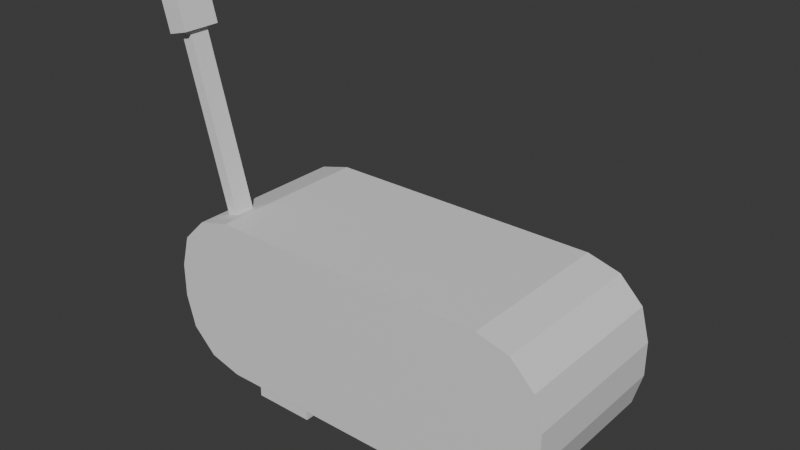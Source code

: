 # Source: radio.blend  (saved by Blender 4.2.66; exported with 4.5.12 LTS)
import bpy
from mathutils import Matrix  # noqa: F401  (used for matrix-valued properties, if any)

bpy.ops.wm.read_factory_settings(use_empty=True)
scene = bpy.context.scene
scene.name = 'Scene'

# ---- collections
col_collection = bpy.data.collections.new('Collection'); scene.collection.children.link(col_collection)

# ---- materials (node trees are filled in below, after node groups)
mat_material = bpy.data.materials.new('Material')
mat_material.alpha_threshold = 0.0
mat_material.roughness = 0.5
mat_material.line_color = (0.0, 0.0, 0.0, 1.0)

# ---- material node trees
mat_material.use_nodes = True; mat_material.node_tree.nodes.clear()
_N = mat_material.node_tree.nodes; _L = mat_material.node_tree.links
n0 = _N.new('ShaderNodeOutputMaterial'); n0.name = 'Material Output'; n0.location = (300, 300)
n1 = _N.new('ShaderNodeBsdfPrincipled'); n1.name = 'Principled BSDF'; n1.location = (10, 300)
n1.inputs[3].default_value = 1.45
_L.new(n1.outputs[0], n0.inputs[0])
n0.is_active_output = True

# ---- world
world_world = bpy.data.worlds.new('World'); scene.world = world_world
world_world.use_nodes = True; world_world.node_tree.nodes.clear()
_N = world_world.node_tree.nodes; _L = world_world.node_tree.links
n0 = _N.new('ShaderNodeOutputWorld'); n0.name = 'World Output'; n0.location = (300, 300)
n1 = _N.new('ShaderNodeBackground'); n1.name = 'Background'; n1.location = (10, 300)
n1.inputs[0].default_value = (0.05088, 0.05088, 0.05088, 1.0)
_L.new(n1.outputs[0], n0.inputs[0])
n0.is_active_output = True
world_world.color = (0.05088, 0.05088, 0.05088)
world_world.sun_shadow_jitter_overblur = 0.0

# ---- meshes
me_cube = bpy.data.meshes.new('Cube')
me_cube.from_pydata([(1.654, 1.0, 1.454), (2.075, 1.0, 1.034), (1.885, 1.0, 1.392), (2.013, 1.0, 1.265), (2.075, 1.0, 0.7327), (1.521, 0.8105, -0.1169), (2.013, 1.0, 0.5018), (1.885, 1.0, 0.3741), (2.504, -1.0, 1.09), (1.711, -1.0, 1.883), (2.397, -1.0, 1.487), (2.107, -1.0, 1.777), (1.521, -0.8105, -0.1169), (2.504, -1.0, 0.6762), (2.107, -1.0, -0.0106), (2.397, -1.0, 0.2797), (-2.075, 1.0, 1.034), (-1.654, 1.0, 1.454), (-2.013, 1.0, 1.265), (-1.885, 1.0, 1.392), (-1.521, 0.8105, -0.1169), (-2.075, 1.0, 0.7327), (-1.885, 1.0, 0.3741), (-2.013, 1.0, 0.5018), (-1.711, -1.0, 1.883), (-2.504, -1.0, 1.09), (-2.107, -1.0, 1.777), (-2.397, -1.0, 1.487), (-2.504, -1.0, 0.6762), (-1.521, -0.8105, -0.1169), (-2.397, -1.0, 0.2797), (-2.107, -1.0, -0.0106), (-1.654, 1.0, 0.3122), (-1.711, -1.0, -0.1169), (1.711, -1.0, -0.1169), (1.654, 1.0, 0.3122), (-1.521, 0.0, -0.1169), (1.521, 0.0, -0.1169), (0.0, 0.8105, -0.1169), (0.0, -0.8105, -0.1169), (0.0, 0.0, -0.1169), (-1.521, -0.4052, -0.1169), (1.521, 0.4052, -0.1169), (-0.7605, 0.8105, -0.1169), (-0.7605, -0.8105, -0.1169), (-1.521, 0.4052, -0.1169), (1.521, -0.4052, -0.1169), (0.7605, 0.8105, -0.1169), (0.7605, -0.8105, -0.1169), (0.0, -0.4052, -0.1169), (0.0, 0.4052, -0.1169), (-0.7605, 0.0, -0.1169), (0.7605, 0.0, -0.1169), (0.7605, 0.4052, -0.1169), (-0.7605, 0.4052, -0.1169), (-0.7605, -0.4052, -0.1169), (0.7605, -0.4052, -0.1169), (-1.521, -0.4052, -0.4349), (-1.521, -0.8105, -0.4349), (1.521, 0.4052, -0.4349), (1.521, 0.8105, -0.4349), (-0.7605, 0.8105, -0.4349), (-1.521, 0.8105, -0.4349), (-0.7605, -0.8105, -0.4349), (-1.521, 0.4052, -0.4349), (1.521, -0.8105, -0.4349), (1.521, -0.4052, -0.4349), (0.7605, 0.8105, -0.4349), (0.7605, -0.8105, -0.4349), (0.7605, 0.4052, -0.4349), (-0.7605, 0.4052, -0.4349), (-0.7605, -0.4052, -0.4349), (0.7605, -0.4052, -0.4349), (-2.107, 1.0, -0.0106), (-1.711, 1.0, -0.1169), (-2.397, 1.0, 0.2797), (-2.504, 1.0, 0.6762), (2.107, 1.0, 1.777), (1.711, 1.0, 1.883), (2.397, 1.0, 1.487), (2.504, 1.0, 1.09), (-1.711, 1.0, 1.883), (-2.107, 1.0, 1.777), (-2.397, 1.0, 1.487), (-2.504, 1.0, 1.09), (1.711, 1.0, -0.1169), (2.107, 1.0, -0.0106), (2.397, 1.0, 0.2797), (2.504, 1.0, 0.6762), (-1.885, 0.9218, 0.3741), (-1.654, 0.9218, 0.3122), (-2.013, 0.9218, 0.5018), (-2.075, 0.9218, 0.7327), (1.885, 0.9218, 1.392), (1.654, 0.9218, 1.454), (2.013, 0.9218, 1.265), (2.075, 0.9218, 1.034), (-1.654, 0.9218, 1.454), (-1.885, 0.9218, 1.392), (-2.013, 0.9218, 1.265), (-2.075, 0.9218, 1.034), (1.654, 0.9218, 0.3122), (1.885, 0.9218, 0.3741), (2.013, 0.9218, 0.5018), (2.075, 0.9218, 0.7327), (-1.711, -0.7144, -0.1169), (-2.107, -0.7144, -0.0106), (-2.397, -0.7144, 0.2797), (-2.504, -0.7144, 0.6762), (1.711, -0.7144, 1.883), (2.107, -0.7144, 1.777), (2.397, -0.7144, 1.487), (2.504, -0.7144, 1.09), (-1.711, -0.7144, 1.883), (-2.107, -0.7144, 1.777), (-2.397, -0.7144, 1.487), (-2.504, -0.7144, 1.09), (1.711, -0.7144, -0.1169), (2.107, -0.7144, -0.0106), (2.397, -0.7144, 0.2797), (2.504, -0.7144, 0.6762), (-2.107, -0.472, -0.0106), (-2.397, -0.472, 0.2797), (-2.504, -0.472, 0.6762), (2.107, -0.472, 1.777), (2.397, -0.472, 1.487), (2.504, -0.472, 1.09), (-1.711, -0.472, 1.883), (1.711, -0.472, -0.1169), (-1.711, -0.472, -0.1169), (1.711, -0.472, 1.883), (-2.107, -0.472, 1.777), (-2.397, -0.472, 1.487), (-2.504, -0.472, 1.09), (2.107, -0.472, -0.0106), (2.397, -0.472, 0.2797), (2.504, -0.472, 0.6762), (-1.961, -1.0, 1.816), (-1.828, -1.0, 1.852), (-1.828, 1.0, 1.852), (-1.961, 1.0, 1.816), (-1.723, 1.0, 1.436), (-1.8, 1.0, 1.415), (-1.723, 0.9218, 1.436), (-1.8, 0.9218, 1.415), (-1.828, -0.7144, 1.852), (-1.961, -0.7144, 1.816), (-1.828, -0.472, 1.852), (-1.961, -0.472, 1.816), (-2.405, -0.7144, 4.004), (-2.537, -0.7144, 3.968), (-2.405, -0.472, 4.004), (-2.537, -0.472, 3.968), (-2.316, -0.8215, 3.905), (-2.565, -0.8215, 3.839), (-2.316, -0.3649, 3.905), (-2.565, -0.3649, 3.839), (-2.447, -0.8215, 4.392), (-2.696, -0.8215, 4.325), (-2.447, -0.3649, 4.392), (-2.696, -0.3649, 4.325)], [], [(43, 54, 70, 61), (123, 133, 84, 76), (34, 14, 15, 13, 8, 10, 11, 9, 24, 138, 137, 26, 27, 25, 28, 30, 31, 33), (109, 113, 24, 9), (120, 112, 8, 13), (105, 33, 31, 106), (106, 31, 30, 107), (107, 30, 28, 108), (109, 9, 11, 110), (110, 11, 10, 111), (111, 10, 8, 112), (148, 140, 82, 131), (131, 82, 83, 132), (132, 83, 84, 133), (128, 85, 86, 134), (134, 86, 87, 135), (135, 87, 88, 136), (23, 21, 92, 91), (20, 45, 36, 41, 29, 33, 105, 129, 74), (12, 46, 37, 42, 5, 85, 128, 117, 34), (5, 47, 38, 43, 20, 74, 85), (29, 44, 39, 48, 12, 34, 33), (55, 49, 39, 44), (54, 50, 40, 51), (53, 42, 37, 52), (50, 53, 52, 40), (38, 47, 53, 50), (44, 29, 58, 63), (45, 54, 51, 36), (48, 56, 72, 68), (43, 38, 50, 54), (20, 43, 61, 62), (36, 51, 55, 41), (51, 40, 49, 55), (49, 56, 48, 39), (40, 52, 56, 49), (52, 37, 46, 56), (72, 66, 65, 68), (67, 60, 59, 69), (62, 61, 70, 64), (57, 71, 63, 58), (54, 45, 64, 70), (45, 20, 62, 64), (56, 46, 66, 72), (46, 12, 65, 66), (55, 44, 63, 71), (53, 47, 67, 69), (47, 5, 60, 67), (29, 41, 57, 58), (12, 48, 68, 65), (41, 55, 71, 57), (5, 42, 59, 60), (42, 53, 69, 59), (22, 32, 74, 73), (23, 22, 73, 75), (21, 23, 75, 76), (2, 0, 78, 77), (3, 2, 77, 79), (1, 3, 79, 80), (142, 19, 82, 140), (19, 18, 83, 82), (18, 16, 84, 83), (35, 7, 86, 85), (7, 6, 87, 86), (6, 4, 88, 87), (32, 35, 85, 74), (16, 21, 76, 84), (0, 17, 81, 78), (4, 1, 80, 88), (90, 89, 91, 92, 100, 99, 98, 144, 143, 97, 94, 93, 95, 96, 104, 103, 102, 101), (6, 7, 102, 103), (0, 2, 93, 94), (4, 6, 103, 104), (2, 3, 95, 93), (35, 32, 90, 101), (3, 1, 96, 95), (21, 16, 100, 92), (141, 17, 97, 143), (17, 0, 94, 97), (18, 19, 98, 99), (32, 22, 89, 90), (1, 4, 104, 96), (16, 18, 99, 100), (22, 23, 91, 89), (7, 35, 101, 102), (15, 119, 120, 13), (14, 118, 119, 15), (34, 117, 118, 14), (27, 115, 116, 25), (26, 114, 115, 27), (137, 146, 114, 26), (125, 111, 112, 126), (124, 110, 111, 125), (130, 109, 110, 124), (122, 107, 108, 123), (121, 106, 107, 122), (129, 105, 106, 121), (136, 126, 112, 120), (130, 127, 113, 109), (28, 25, 116, 108), (78, 81, 127, 130), (88, 80, 126, 136), (74, 129, 121, 73), (73, 121, 122, 75), (75, 122, 123, 76), (78, 130, 124, 77), (77, 124, 125, 79), (79, 125, 126, 80), (119, 135, 136, 120), (118, 134, 135, 119), (117, 128, 134, 118), (115, 132, 133, 116), (114, 131, 132, 115), (146, 148, 131, 114), (108, 116, 133, 123), (113, 127, 147, 145), (145, 147, 151, 149), (24, 113, 145, 138), (138, 145, 146, 137), (19, 142, 144, 98), (142, 141, 143, 144), (17, 141, 139, 81), (141, 142, 140, 139), (127, 81, 139, 147), (147, 139, 140, 148), (152, 150, 154, 156), (148, 146, 150, 152), (147, 148, 152, 151), (146, 145, 149, 150), (153, 155, 159, 157), (151, 152, 156, 155), (149, 151, 155, 153), (150, 149, 153, 154), (157, 159, 160, 158), (154, 153, 157, 158), (156, 154, 158, 160), (155, 156, 160, 159)])
_uv = me_cube.uv_layers.new(name='UVMap')
_uv.uv.foreach_set('vector', [0.212, 0.5237, 0.212, 0.5743, 0.212, 0.5743, 0.212, 0.5237, 0.4741, 0.066, 0.5259, 0.066, 0.5259, 0.25, 0.4741, 0.25, 0.375, 0.7896, 0.3883, 0.7698, 0.4246, 0.7553, 0.4741, 0.75, 0.5259, 0.75, 0.5754, 0.7553, 0.6117, 0.7698, 0.625, 0.7896, 0.625, 0.9604, 0.6211, 0.9663, 0.6166, 0.9729, 0.6117, 0.9802, 0.5754, 0.9947, 0.5259, 1.0, 0.4741, 1.0, 0.4246, 0.9947, 0.3883, 0.9802, 0.375, 0.9604, 0.6646, 0.7143, 0.8354, 0.7143, 0.8354, 0.75, 0.6646, 0.75, 0.4741, 0.7143, 0.5259, 0.7143, 0.5259, 0.75, 0.4741, 0.75, 0.1646, 0.7143, 0.1646, 0.75, 0.1448, 0.75, 0.1448, 0.7143, 0.1448, 0.7143, 0.1448, 0.75, 0.125, 0.75, 0.125, 0.7143, 0.375, 0.0357, 0.375, 0.0, 0.4741, 0.0, 0.4741, 0.0357, 0.6646, 0.7143, 0.6646, 0.75, 0.6448, 0.75, 0.6448, 0.7143, 0.6448, 0.7143, 0.6448, 0.75, 0.5754, 0.75, 0.5754, 0.7143, 0.5754, 0.7143, 0.5754, 0.75, 0.5259, 0.75, 0.5259, 0.7143, 0.8604, 0.684, 0.8604, 0.5, 0.875, 0.5, 0.875, 0.684, 0.625, 0.066, 0.625, 0.25, 0.5754, 0.25, 0.5754, 0.066, 0.5754, 0.066, 0.5754, 0.25, 0.5259, 0.25, 0.5259, 0.066, 0.3354, 0.684, 0.3354, 0.5, 0.3552, 0.5, 0.3552, 0.684, 0.3552, 0.684, 0.3552, 0.5, 0.4246, 0.5, 0.4246, 0.684, 0.4246, 0.684, 0.4246, 0.5, 0.4741, 0.5, 0.4741, 0.684, 0.4523, 0.2745, 0.4812, 0.2714, 0.4812, 0.2714, 0.4523, 0.2745, 0.1741, 0.5237, 0.1741, 0.5743, 0.1741, 0.625, 0.1741, 0.6757, 0.1741, 0.7263, 0.1646, 0.75, 0.1646, 0.7143, 0.1646, 0.684, 0.1646, 0.5, 0.3259, 0.7263, 0.3259, 0.6757, 0.3259, 0.625, 0.3259, 0.5743, 0.3259, 0.5237, 0.3354, 0.5, 0.3354, 0.684, 0.3354, 0.7143, 0.3354, 0.75, 0.3259, 0.5237, 0.288, 0.5237, 0.25, 0.5237, 0.212, 0.5237, 0.1741, 0.5237, 0.1646, 0.5, 0.3354, 0.5, 0.1741, 0.7263, 0.212, 0.7263, 0.25, 0.7263, 0.288, 0.7263, 0.3259, 0.7263, 0.3354, 0.75, 0.1646, 0.75, 0.212, 0.6757, 0.25, 0.6757, 0.25, 0.7263, 0.212, 0.7263, 0.212, 0.5743, 0.25, 0.5743, 0.25, 0.625, 0.212, 0.625, 0.288, 0.5743, 0.3259, 0.5743, 0.3259, 0.625, 0.288, 0.625, 0.25, 0.5743, 0.288, 0.5743, 0.288, 0.625, 0.25, 0.625, 0.25, 0.5237, 0.288, 0.5237, 0.288, 0.5743, 0.25, 0.5743, 0.212, 0.7263, 0.1741, 0.7263, 0.1741, 0.7263, 0.212, 0.7263, 0.1741, 0.5743, 0.212, 0.5743, 0.212, 0.625, 0.1741, 0.625, 0.288, 0.7263, 0.288, 0.6757, 0.288, 0.6757, 0.288, 0.7263, 0.212, 0.5237, 0.25, 0.5237, 0.25, 0.5743, 0.212, 0.5743, 0.1741, 0.5237, 0.212, 0.5237, 0.212, 0.5237, 0.1741, 0.5237, 0.1741, 0.625, 0.212, 0.625, 0.212, 0.6757, 0.1741, 0.6757, 0.212, 0.625, 0.25, 0.625, 0.25, 0.6757, 0.212, 0.6757, 0.25, 0.6757, 0.288, 0.6757, 0.288, 0.7263, 0.25, 0.7263, 0.25, 0.625, 0.288, 0.625, 0.288, 0.6757, 0.25, 0.6757, 0.288, 0.625, 0.3259, 0.625, 0.3259, 0.6757, 0.288, 0.6757, 0.288, 0.6757, 0.3259, 0.6757, 0.3259, 0.7263, 0.288, 0.7263, 0.288, 0.5237, 0.3259, 0.5237, 0.3259, 0.5743, 0.288, 0.5743, 0.1741, 0.5237, 0.212, 0.5237, 0.212, 0.5743, 0.1741, 0.5743, 0.1741, 0.6757, 0.212, 0.6757, 0.212, 0.7263, 0.1741, 0.7263, 0.212, 0.5743, 0.1741, 0.5743, 0.1741, 0.5743, 0.212, 0.5743, 0.1741, 0.5743, 0.1741, 0.5237, 0.1741, 0.5237, 0.1741, 0.5743, 0.288, 0.6757, 0.3259, 0.6757, 0.3259, 0.6757, 0.288, 0.6757, 0.3259, 0.6757, 0.3259, 0.7263, 0.3259, 0.7263, 0.3259, 0.6757, 0.212, 0.6757, 0.212, 0.7263, 0.212, 0.7263, 0.212, 0.6757, 0.288, 0.5743, 0.288, 0.5237, 0.288, 0.5237, 0.288, 0.5743, 0.288, 0.5237, 0.3259, 0.5237, 0.3259, 0.5237, 0.288, 0.5237, 0.1741, 0.7263, 0.1741, 0.6757, 0.1741, 0.6757, 0.1741, 0.7263, 0.3259, 0.7263, 0.288, 0.7263, 0.288, 0.7263, 0.3259, 0.7263, 0.1741, 0.6757, 0.212, 0.6757, 0.212, 0.6757, 0.1741, 0.6757, 0.3259, 0.5237, 0.3259, 0.5743, 0.3259, 0.5743, 0.3259, 0.5237, 0.3259, 0.5743, 0.288, 0.5743, 0.288, 0.5743, 0.3259, 0.5743, 0.4364, 0.2809, 0.4286, 0.2924, 0.375, 0.2896, 0.3883, 0.2698, 0.4523, 0.2745, 0.4364, 0.2809, 0.3883, 0.2698, 0.4246, 0.2553, 0.4812, 0.2714, 0.4523, 0.2745, 0.4246, 0.2553, 0.4741, 0.25, 0.5636, 0.4691, 0.5714, 0.4576, 0.625, 0.4604, 0.6117, 0.4802, 0.5477, 0.4755, 0.5636, 0.4691, 0.6117, 0.4802, 0.5754, 0.4947, 0.5188, 0.4786, 0.5477, 0.4755, 0.5754, 0.4947, 0.5259, 0.5, 0.5665, 0.2851, 0.5636, 0.2809, 0.6117, 0.2698, 0.6166, 0.2771, 0.5636, 0.2809, 0.5477, 0.2745, 0.5754, 0.2553, 0.6117, 0.2698, 0.5477, 0.2745, 0.5188, 0.2714, 0.5259, 0.25, 0.5754, 0.2553, 0.4286, 0.4576, 0.4364, 0.4691, 0.3883, 0.4802, 0.375, 0.4604, 0.4364, 0.4691, 0.4523, 0.4755, 0.4246, 0.4947, 0.3883, 0.4802, 0.4523, 0.4755, 0.4812, 0.4786, 0.4741, 0.5, 0.4246, 0.4947, 0.4286, 0.2924, 0.4286, 0.4576, 0.375, 0.4604, 0.375, 0.2896, 0.5188, 0.2714, 0.4812, 0.2714, 0.4741, 0.25, 0.5259, 0.25, 0.5714, 0.4576, 0.5714, 0.2924, 0.625, 0.2896, 0.625, 0.4604, 0.4812, 0.4786, 0.5188, 0.4786, 0.5259, 0.5, 0.4741, 0.5, 0.4286, 0.2924, 0.4364, 0.2809, 0.4523, 0.2745, 0.4812, 0.2714, 0.5188, 0.2714, 0.5477, 0.2745, 0.5636, 0.2809, 0.5665, 0.2851, 0.5691, 0.289, 0.5714, 0.2924, 0.5714, 0.4576, 0.5636, 0.4691, 0.5477, 0.4755, 0.5188, 0.4786, 0.4812, 0.4786, 0.4523, 0.4755, 0.4364, 0.4691, 0.4286, 0.4576, 0.4523, 0.4755, 0.4364, 0.4691, 0.4364, 0.4691, 0.4523, 0.4755, 0.5714, 0.4576, 0.5636, 0.4691, 0.5636, 0.4691, 0.5714, 0.4576, 0.4812, 0.4786, 0.4523, 0.4755, 0.4523, 0.4755, 0.4812, 0.4786, 0.5636, 0.4691, 0.5477, 0.4755, 0.5477, 0.4755, 0.5636, 0.4691, 0.4286, 0.4576, 0.4286, 0.2924, 0.4286, 0.2924, 0.4286, 0.4576, 0.5477, 0.4755, 0.5188, 0.4786, 0.5188, 0.4786, 0.5477, 0.4755, 0.4812, 0.2714, 0.5188, 0.2714, 0.5188, 0.2714, 0.4812, 0.2714, 0.5691, 0.289, 0.5714, 0.2924, 0.5714, 0.2924, 0.5691, 0.289, 0.5714, 0.2924, 0.5714, 0.4576, 0.5714, 0.4576, 0.5714, 0.2924, 0.5477, 0.2745, 0.5636, 0.2809, 0.5636, 0.2809, 0.5477, 0.2745, 0.4286, 0.2924, 0.4364, 0.2809, 0.4364, 0.2809, 0.4286, 0.2924, 0.5188, 0.4786, 0.4812, 0.4786, 0.4812, 0.4786, 0.5188, 0.4786, 0.5188, 0.2714, 0.5477, 0.2745, 0.5477, 0.2745, 0.5188, 0.2714, 0.4364, 0.2809, 0.4523, 0.2745, 0.4523, 0.2745, 0.4364, 0.2809, 0.4364, 0.4691, 0.4286, 0.4576, 0.4286, 0.4576, 0.4364, 0.4691, 0.4246, 0.75, 0.4246, 0.7143, 0.4741, 0.7143, 0.4741, 0.75, 0.3552, 0.75, 0.3552, 0.7143, 0.4246, 0.7143, 0.4246, 0.75, 0.3354, 0.75, 0.3354, 0.7143, 0.3552, 0.7143, 0.3552, 0.75, 0.5754, 0.0, 0.5754, 0.0357, 0.5259, 0.0357, 0.5259, 0.0, 0.625, 0.0, 0.625, 0.0357, 0.5754, 0.0357, 0.5754, 0.0, 0.8604, 0.75, 0.8604, 0.7143, 0.875, 0.7143, 0.875, 0.75, 0.5754, 0.684, 0.5754, 0.7143, 0.5259, 0.7143, 0.5259, 0.684, 0.6448, 0.684, 0.6448, 0.7143, 0.5754, 0.7143, 0.5754, 0.684, 0.6646, 0.684, 0.6646, 0.7143, 0.6448, 0.7143, 0.6448, 0.684, 0.375, 0.066, 0.375, 0.0357, 0.4741, 0.0357, 0.4741, 0.066, 0.1448, 0.684, 0.1448, 0.7143, 0.125, 0.7143, 0.125, 0.684, 0.1646, 0.684, 0.1646, 0.7143, 0.1448, 0.7143, 0.1448, 0.684, 0.4741, 0.684, 0.5259, 0.684, 0.5259, 0.7143, 0.4741, 0.7143, 0.6646, 0.684, 0.8354, 0.684, 0.8354, 0.7143, 0.6646, 0.7143, 0.4741, 0.0, 0.5259, 0.0, 0.5259, 0.0357, 0.4741, 0.0357, 0.6646, 0.5, 0.8354, 0.5, 0.8354, 0.684, 0.6646, 0.684, 0.4741, 0.5, 0.5259, 0.5, 0.5259, 0.684, 0.4741, 0.684, 0.1646, 0.5, 0.1646, 0.684, 0.1448, 0.684, 0.1448, 0.5, 0.1448, 0.5, 0.1448, 0.684, 0.125, 0.684, 0.125, 0.5, 0.375, 0.25, 0.375, 0.066, 0.4741, 0.066, 0.4741, 0.25, 0.6646, 0.5, 0.6646, 0.684, 0.6448, 0.684, 0.6448, 0.5, 0.6448, 0.5, 0.6448, 0.684, 0.5754, 0.684, 0.5754, 0.5, 0.5754, 0.5, 0.5754, 0.684, 0.5259, 0.684, 0.5259, 0.5, 0.4246, 0.7143, 0.4246, 0.684, 0.4741, 0.684, 0.4741, 0.7143, 0.3552, 0.7143, 0.3552, 0.684, 0.4246, 0.684, 0.4246, 0.7143, 0.3354, 0.7143, 0.3354, 0.684, 0.3552, 0.684, 0.3552, 0.7143, 0.5754, 0.0357, 0.5754, 0.066, 0.5259, 0.066, 0.5259, 0.0357, 0.625, 0.0357, 0.625, 0.066, 0.5754, 0.066, 0.5754, 0.0357, 0.8604, 0.7143, 0.8604, 0.684, 0.875, 0.684, 0.875, 0.7143, 0.4741, 0.0357, 0.5259, 0.0357, 0.5259, 0.066, 0.4741, 0.066, 0.8354, 0.7143, 0.8354, 0.684, 0.8472, 0.684, 0.8472, 0.7143, 0.8472, 0.7143, 0.8472, 0.684, 0.8472, 0.684, 0.8472, 0.7143, 0.8354, 0.75, 0.8354, 0.7143, 0.8472, 0.7143, 0.8472, 0.75, 0.8472, 0.75, 0.8472, 0.7143, 0.8604, 0.7143, 0.8604, 0.75, 0.5636, 0.2809, 0.5665, 0.2851, 0.5665, 0.2851, 0.5636, 0.2809, 0.5665, 0.2851, 0.5691, 0.289, 0.5691, 0.289, 0.5665, 0.2851, 0.5714, 0.2924, 0.5691, 0.289, 0.6211, 0.2837, 0.625, 0.2896, 0.5691, 0.289, 0.5665, 0.2851, 0.6166, 0.2771, 0.6211, 0.2837, 0.8354, 0.684, 0.8354, 0.5, 0.8472, 0.5, 0.8472, 0.684, 0.8472, 0.684, 0.8472, 0.5, 0.8604, 0.5, 0.8604, 0.684, 0.8604, 0.684, 0.8604, 0.7143, 0.8604, 0.7143, 0.8604, 0.684, 0.8604, 0.684, 0.8604, 0.7143, 0.8604, 0.7143, 0.8604, 0.684, 0.8472, 0.684, 0.8604, 0.684, 0.8604, 0.684, 0.8472, 0.684, 0.8604, 0.7143, 0.8472, 0.7143, 0.8472, 0.7143, 0.8604, 0.7143, 0.8472, 0.7143, 0.8472, 0.684, 0.8472, 0.684, 0.8472, 0.7143, 0.8472, 0.684, 0.8604, 0.684, 0.8604, 0.684, 0.8472, 0.684, 0.8472, 0.7143, 0.8472, 0.684, 0.8472, 0.684, 0.8472, 0.7143, 0.8604, 0.7143, 0.8472, 0.7143, 0.8472, 0.7143, 0.8604, 0.7143, 0.8472, 0.7143, 0.8472, 0.684, 0.8604, 0.684, 0.8604, 0.7143, 0.8604, 0.7143, 0.8472, 0.7143, 0.8472, 0.7143, 0.8604, 0.7143, 0.8604, 0.684, 0.8604, 0.7143, 0.8604, 0.7143, 0.8604, 0.684, 0.8472, 0.684, 0.8604, 0.684, 0.8604, 0.684, 0.8472, 0.684])
me_cube.materials.append(mat_material)
me_cube.use_mirror_vertex_groups = False
me_cube.update()
me_cylinder = bpy.data.meshes.new('Cylinder')
me_cylinder.from_pydata([(0.0, 1.0, -1.0), (0.0, 0.6235, 1.0), (0.5878, 0.809, -1.0), (0.3665, 0.5044, 1.0), (0.9511, 0.309, -1.0), (0.593, 0.1927, 1.0), (0.9511, -0.309, -1.0), (0.593, -0.1927, 1.0), (0.5878, -0.809, -1.0), (0.3665, -0.5044, 1.0), (0.0, -1.0, -1.0), (0.0, -0.6235, 1.0), (-0.5878, -0.809, -1.0), (-0.3665, -0.5044, 1.0), (-0.9511, -0.309, -1.0), (-0.593, -0.1927, 1.0), (-0.9511, 0.309, -1.0), (-0.593, 0.1927, 1.0), (-0.5878, 0.809, -1.0), (-0.3665, 0.5044, 1.0), (0.5878, 0.809, 1.0), (0.0, 1.0, 1.0), (0.9511, 0.309, 1.0), (0.9511, -0.309, 1.0), (0.5878, -0.809, 1.0), (0.0, -1.0, 1.0), (-0.5878, -0.809, 1.0), (-0.9511, -0.309, 1.0), (-0.9511, 0.309, 1.0), (-0.5878, 0.809, 1.0), (-0.2939, -0.9045, -1.0), (-0.2939, -0.9045, 1.0), (-0.1832, -0.564, 1.0), (0.3665, 0.5044, 4.738), (0.0, 0.6235, 4.738), (0.593, 0.1927, 4.738), (0.593, -0.1927, 4.738), (0.3665, -0.5044, 4.738), (0.0, -0.6235, 4.738), (-0.1832, -0.564, 4.738), (-0.593, -0.1927, 4.738), (-0.3665, -0.5044, 4.738), (-0.593, 0.1927, 4.738), (-0.3665, 0.5044, 4.738), (-0.2939, -0.9045, 4.738)], [], [(0, 21, 20, 2), (2, 20, 22, 4), (4, 22, 23, 6), (6, 23, 24, 8), (8, 24, 25, 10), (30, 31, 26, 12), (12, 26, 27, 14), (14, 27, 28, 16), (19, 17, 42, 43), (16, 28, 29, 18), (18, 29, 21, 0), (0, 2, 4, 6, 8, 10, 30, 12, 14, 16, 18), (1, 3, 20, 21), (3, 5, 22, 20), (5, 7, 23, 22), (7, 9, 24, 23), (9, 11, 25, 24), (32, 13, 26, 31), (13, 15, 27, 26), (15, 17, 28, 27), (17, 19, 29, 28), (19, 1, 21, 29), (11, 32, 31, 25), (10, 25, 31, 30), (11, 38, 44, 31), (33, 34, 43, 42, 40, 41, 39, 38, 37, 36, 35), (41, 44, 38, 39), (7, 5, 35, 36), (31, 44, 41, 13), (1, 19, 43, 34), (15, 13, 41, 40), (9, 7, 36, 37), (3, 1, 34, 33), (17, 15, 40, 42), (11, 9, 37, 38), (5, 3, 33, 35)])
_uv = me_cylinder.uv_layers.new(name='UVMap')
_uv.uv.foreach_set('vector', [1.0, 0.5, 1.0, 1.0, 0.9, 1.0, 0.9, 0.5, 0.9, 0.5, 0.9, 1.0, 0.8, 1.0, 0.8, 0.5, 0.8, 0.5, 0.8, 1.0, 0.7, 1.0, 0.7, 0.5, 0.7, 0.5, 0.7, 1.0, 0.6, 1.0, 0.6, 0.5, 0.6, 0.5, 0.6, 1.0, 0.5, 1.0, 0.5, 0.5, 0.45, 0.5, 0.45, 1.0, 0.4, 1.0, 0.4, 0.5, 0.4, 0.5, 0.4, 1.0, 0.3, 1.0, 0.3, 0.5, 0.3, 0.5, 0.3, 1.0, 0.2, 1.0, 0.2, 0.5, 0.162, 0.3711, 0.1077, 0.2962, 0.1077, 0.2962, 0.162, 0.3711, 0.2, 0.5, 0.2, 1.0, 0.1, 1.0, 0.1, 0.5, 0.1, 0.5, 0.1, 1.0, -7.451e-08, 1.0, -7.451e-08, 0.5, 0.75, 0.49, 0.8911, 0.4442, 0.9783, 0.3242, 0.9783, 0.1758, 0.8911, 0.05584, 0.75, 0.01, 0.6795, 0.03292, 0.6089, 0.05584, 0.5217, 0.1758, 0.5217, 0.3242, 0.6089, 0.4442, 0.25, 0.3996, 0.338, 0.3711, 0.3911, 0.4442, 0.25, 0.49, 0.338, 0.3711, 0.3923, 0.2962, 0.4783, 0.3242, 0.3911, 0.4442, 0.3923, 0.2962, 0.3923, 0.2038, 0.4783, 0.1758, 0.4783, 0.3242, 0.3923, 0.2038, 0.338, 0.1289, 0.3911, 0.05584, 0.4783, 0.1758, 0.338, 0.1289, 0.25, 0.1004, 0.25, 0.01, 0.3911, 0.05584, 0.206, 0.1146, 0.162, 0.1289, 0.1089, 0.05584, 0.1795, 0.03292, 0.162, 0.1289, 0.1077, 0.2038, 0.02175, 0.1758, 0.1089, 0.05584, 0.1077, 0.2038, 0.1077, 0.2962, 0.02175, 0.3242, 0.02175, 0.1758, 0.1077, 0.2962, 0.162, 0.3711, 0.1089, 0.4442, 0.02175, 0.3242, 0.162, 0.3711, 0.25, 0.3996, 0.25, 0.49, 0.1089, 0.4442, 0.25, 0.1004, 0.206, 0.1146, 0.1795, 0.03292, 0.25, 0.01, 0.5, 0.5, 0.5, 1.0, 0.45, 1.0, 0.45, 0.5, 0.0, 0.0, 0.0, 0.0, 0.0, 0.0, 0.0, 0.0, 0.338, 0.3711, 0.25, 0.3996, 0.162, 0.3711, 0.1077, 0.2962, 0.1077, 0.2038, 0.162, 0.1289, 0.206, 0.1146, 0.25, 0.1004, 0.338, 0.1289, 0.3923, 0.2038, 0.3923, 0.2962, 0.0, 0.0, 0.0, 0.0, 0.0, 0.0, 0.0, 0.0, 0.3923, 0.2038, 0.3923, 0.2962, 0.3923, 0.2962, 0.3923, 0.2038, 0.0, 0.0, 0.0, 0.0, 0.0, 0.0, 0.0, 0.0, 0.25, 0.3996, 0.162, 0.3711, 0.162, 0.3711, 0.25, 0.3996, 0.1077, 0.2038, 0.162, 0.1289, 0.162, 0.1289, 0.1077, 0.2038, 0.338, 0.1289, 0.3923, 0.2038, 0.3923, 0.2038, 0.338, 0.1289, 0.338, 0.3711, 0.25, 0.3996, 0.25, 0.3996, 0.338, 0.3711, 0.1077, 0.2962, 0.1077, 0.2038, 0.1077, 0.2038, 0.1077, 0.2962, 0.25, 0.1004, 0.338, 0.1289, 0.338, 0.1289, 0.25, 0.1004, 0.3923, 0.2962, 0.338, 0.3711, 0.338, 0.3711, 0.3923, 0.2962])
me_cylinder.update()

# ---- objects
ob_cube = bpy.data.objects.new('Cube', me_cube)
ob_cylinder = bpy.data.objects.new('Cylinder', me_cylinder)

# ---- transforms, parenting, visibility, modifiers, constraints
ob_cube.location = (0.0, 0.0, 0.0)
ob_cube.lock_rotations_4d = False
ob_cube.empty_display_type = 'ARROWS'
ob_cube.lineart.crease_threshold = 0.0
ob_cylinder.location = (-1.643, 1.033, 1.131)
ob_cylinder.rotation_euler = (1.571, -0.0, 0.0)
ob_cylinder.scale = (0.5721, 0.5721, -0.02624)

# ---- collection membership
col_collection.objects.link(ob_cube)
col_collection.objects.link(ob_cylinder)

# ---- scene / render settings (as saved in the file)
scene.frame_start = 1; scene.frame_end = 250; scene.frame_set(1)
scene.render.engine = 'BLENDER_EEVEE_NEXT'
bpy.context.view_layer.update()

# ---- added for rendering (the .blend has no active camera and no usable light): camera, sun
cam_auto = bpy.data.cameras.new('AutoCamera')
cam_auto.lens = 50.0
cam_auto.sensor_width = 36.0
cam_auto.clip_end = 1000.0
ob_auto_camera = bpy.data.objects.new('AutoCamera', cam_auto)
scene.collection.objects.link(ob_auto_camera)
ob_auto_camera.location = (6.76475, -8.15423, 7.46709)
ob_auto_camera.rotation_euler = (1.09748, -7.21219e-08, 0.694738)
scene.camera = ob_auto_camera
light_auto_sun = bpy.data.lights.new('AutoSun', 'SUN')
light_auto_sun.energy = 3.0
light_auto_sun.angle = 0.0523599
ob_auto_sun = bpy.data.objects.new('AutoSun', light_auto_sun)
scene.collection.objects.link(ob_auto_sun)
ob_auto_sun.rotation_euler = (0.872665, 0.174533, 0.523599)
bpy.context.view_layer.update()
